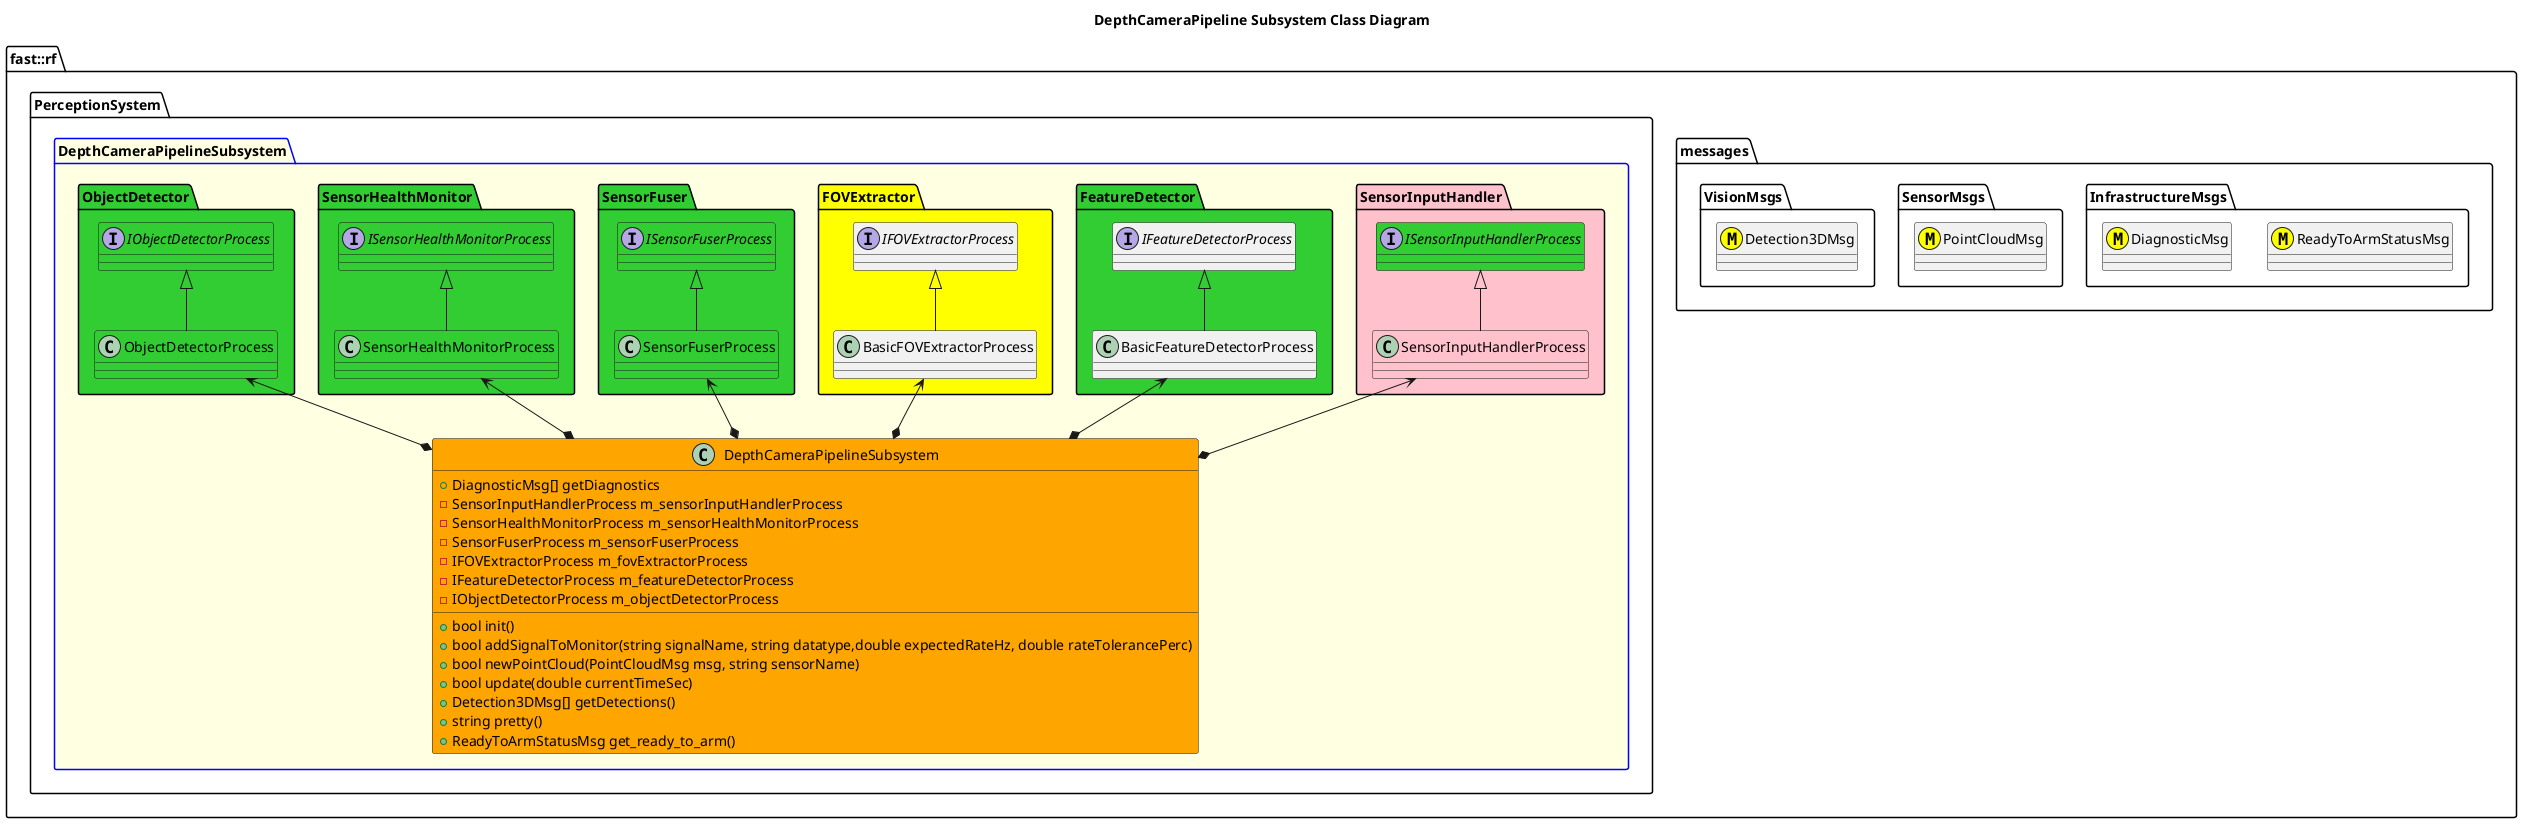

The diagram above was rendered by PlantUML. Its source (embedded in the PNG):
@startuml
title DepthCameraPipeline Subsystem Class Diagram
namespace fast::rf {
  namespace messages {
    namespace InfrastructureMsgs {
        class ReadyToArmStatusMsg <<(M,#FFFF00)>>
        class DiagnosticMsg <<(M,#FFFF00)>>
    }
    namespace SensorMsgs {
        class PointCloudMsg <<(M,#FFFF00)>>
    }
    namespace VisionMsgs {
        class Detection3DMsg <<(M,#FFFF00)>>
    }
  }
  namespace PerceptionSystem {
    package DepthCameraPipelineSubsystem #LightYellow;line:blue {
        
        namespace SensorInputHandler #Pink {
            interface ISensorInputHandlerProcess #LimeGreen
            class SensorInputHandlerProcess #Pink
            SensorInputHandlerProcess -up-|> ISensorInputHandlerProcess
        }
        namespace FeatureDetector #LimeGreen {
            interface IFeatureDetectorProcess
            class BasicFeatureDetectorProcess
            BasicFeatureDetectorProcess -up-|> IFeatureDetectorProcess
        }
        namespace FOVExtractor #Yellow {
            interface IFOVExtractorProcess
            class BasicFOVExtractorProcess
            BasicFOVExtractorProcess -up-|> IFOVExtractorProcess
        }
        namespace SensorFuser #LimeGreen {
            interface ISensorFuserProcess #LimeGreen
            class SensorFuserProcess #LimeGreen
            SensorFuserProcess -up-|> ISensorFuserProcess
        }
        namespace SensorHealthMonitor #LimeGreen {
            interface ISensorHealthMonitorProcess #LimeGreen
            class SensorHealthMonitorProcess #LimeGreen
            SensorHealthMonitorProcess -up-|> ISensorHealthMonitorProcess

        }
        namespace ObjectDetector #LimeGreen {
            interface IObjectDetectorProcess #LimeGreen
            class ObjectDetectorProcess #LimeGreen
            ObjectDetectorProcess -up-|> IObjectDetectorProcess
        }
        class DepthCameraPipelineSubsystem #Orange {
            +bool init()
            +bool addSignalToMonitor(string signalName, string datatype,double expectedRateHz, double rateTolerancePerc)
            +bool newPointCloud(PointCloudMsg msg, string sensorName)
            +bool update(double currentTimeSec)
            +Detection3DMsg[] getDetections()
            +string pretty()
            +ReadyToArmStatusMsg get_ready_to_arm()
            +DiagnosticMsg[] getDiagnostics
            -SensorInputHandlerProcess m_sensorInputHandlerProcess
            -SensorHealthMonitorProcess m_sensorHealthMonitorProcess
            -SensorFuserProcess m_sensorFuserProcess
            -IFOVExtractorProcess m_fovExtractorProcess
            -IFeatureDetectorProcess m_featureDetectorProcess
            -IObjectDetectorProcess m_objectDetectorProcess

        }
        DepthCameraPipelineSubsystem *-up-> SensorInputHandlerProcess
        DepthCameraPipelineSubsystem *-up-> SensorHealthMonitorProcess
        DepthCameraPipelineSubsystem *-up-> SensorFuserProcess
        DepthCameraPipelineSubsystem *-up-> BasicFOVExtractorProcess
        DepthCameraPipelineSubsystem *-up-> BasicFeatureDetectorProcess
        DepthCameraPipelineSubsystem *-up-> ObjectDetectorProcess
    }
  }
}
@enduml